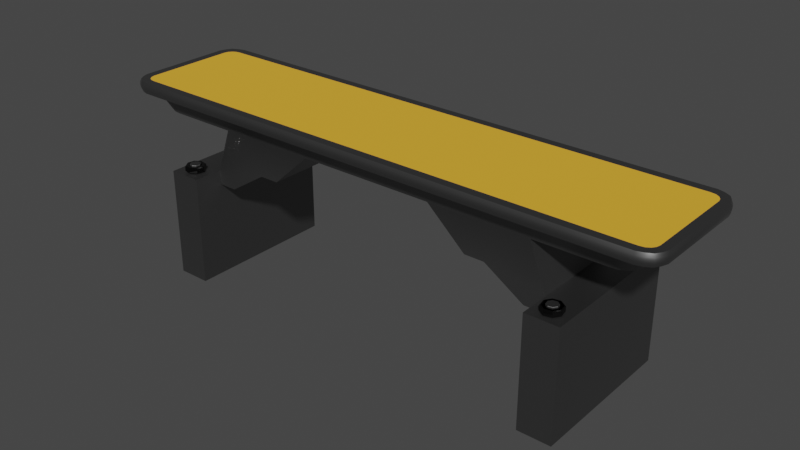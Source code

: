 # Source: pzb_magnet.blend  (saved by Blender 2.93.21; exported with 4.5.12 LTS)
import bpy
from mathutils import Matrix  # noqa: F401  (used for matrix-valued properties, if any)

bpy.ops.wm.read_factory_settings(use_empty=True)
scene = bpy.context.scene
scene.name = 'Scene'

# ---- collections
col_collection = bpy.data.collections.new('Collection'); scene.collection.children.link(col_collection)

# ---- materials (node trees are filled in below, after node groups)
mat_plastic = bpy.data.materials.new('Plastic')
mat_plastic.use_transparent_shadow = False
mat_metal = bpy.data.materials.new('Metal')
mat_metal.use_transparent_shadow = False
mat_metal2 = bpy.data.materials.new('Metal2')
mat_metal2.use_transparent_shadow = False

# ---- node groups
ng_auto_smooth = bpy.data.node_groups.new('Auto Smooth', 'GeometryNodeTree')
_s = ng_auto_smooth.interface.new_socket(name='Geometry', in_out='OUTPUT', socket_type='NodeSocketGeometry')
_s = ng_auto_smooth.interface.new_socket(name='Geometry', in_out='INPUT', socket_type='NodeSocketGeometry')
_s = ng_auto_smooth.interface.new_socket(name='Angle', in_out='INPUT', socket_type='NodeSocketFloat')
_s.subtype = 'ANGLE'
_s.min_value = 0.0
_s.max_value = 3.142
ng_auto_smooth.is_modifier = True
_N = ng_auto_smooth.nodes; _L = ng_auto_smooth.links
n0 = _N.new('NodeGroupOutput'); n0.name = 'Group Output'; n0.location = (480, -100)
n1 = _N.new('NodeGroupInput'); n1.name = 'Group Input'; n1.location = (-420, -300)
n2 = _N.new('NodeGroupInput'); n2.name = 'Group Input.001'; n2.location = (-60, -100)
n3 = _N.new('GeometryNodeSetShadeSmooth'); n3.name = 'Set Shade Smooth'; n3.location = (120, -100)
n3.domain = 'EDGE'
n4 = _N.new('GeometryNodeSetShadeSmooth'); n4.name = 'Set Shade Smooth.001'; n4.location = (300, -100)
n5 = _N.new('GeometryNodeInputMeshEdgeAngle'); n5.name = 'Edge Angle'; n5.location = (-420, -220)
n6 = _N.new('GeometryNodeInputEdgeSmooth'); n6.name = 'Is Edge Smooth'; n6.location = (-60, -160)
n7 = _N.new('GeometryNodeInputShadeSmooth'); n7.name = 'Is Face Smooth'; n7.location = (-240, -340)
n8 = _N.new('FunctionNodeBooleanMath'); n8.name = 'Boolean Math'; n8.location = (-60, -220)
n9 = _N.new('FunctionNodeCompare'); n9.name = 'Compare'; n9.location = (-240, -180)
n9.operation = 'LESS_EQUAL'
_L.new(n5.outputs[0], n9.inputs[0])
_L.new(n4.outputs[0], n0.inputs[0])
_L.new(n1.outputs[1], n9.inputs[1])
_L.new(n9.outputs[0], n8.inputs[0])
_L.new(n7.outputs[0], n8.inputs[1])
_L.new(n2.outputs[0], n3.inputs[0])
_L.new(n6.outputs[0], n3.inputs[1])
_L.new(n3.outputs[0], n4.inputs[0])
_L.new(n8.outputs[0], n3.inputs[2])
n0.is_active_output = True

# ---- material node trees
mat_plastic.use_nodes = True; mat_plastic.node_tree.nodes.clear()
_N = mat_plastic.node_tree.nodes; _L = mat_plastic.node_tree.links
n0 = _N.new('ShaderNodeBsdfPrincipled'); n0.name = 'Principled BSDF'; n0.location = (10, 300)
n0.distribution = 'GGX'
n0.subsurface_method = 'BURLEY'
n0.inputs[0].default_value = (0.85, 0.4304, 0.0255, 1.0)
n0.inputs[2].default_value = 1.0
n0.inputs[3].default_value = 1.45
n0.inputs[27].default_value = (0.0, 0.0, 0.0, 1.0)
n0.inputs[28].default_value = 1.0
n1 = _N.new('ShaderNodeOutputMaterial'); n1.name = 'Material Output'; n1.location = (300, 300)
_L.new(n0.outputs[0], n1.inputs[0])
n1.is_active_output = True
mat_metal.use_nodes = True; mat_metal.node_tree.nodes.clear()
_N = mat_metal.node_tree.nodes; _L = mat_metal.node_tree.links
n0 = _N.new('ShaderNodeBsdfPrincipled'); n0.name = 'Principled BSDF'; n0.location = (10, 300)
n0.distribution = 'GGX'
n0.subsurface_method = 'BURLEY'
n0.inputs[0].default_value = (0.2, 0.2, 0.2, 1.0)
n0.inputs[1].default_value = 1.0
n0.inputs[3].default_value = 1.45
n0.inputs[27].default_value = (0.0, 0.0, 0.0, 1.0)
n0.inputs[28].default_value = 1.0
n1 = _N.new('ShaderNodeOutputMaterial'); n1.name = 'Material Output'; n1.location = (300, 300)
_L.new(n0.outputs[0], n1.inputs[0])
n1.is_active_output = True
mat_metal2.use_nodes = True; mat_metal2.node_tree.nodes.clear()
_N = mat_metal2.node_tree.nodes; _L = mat_metal2.node_tree.links
n0 = _N.new('ShaderNodeBsdfPrincipled'); n0.name = 'Principled BSDF'; n0.location = (10, 300)
n0.distribution = 'GGX'
n0.subsurface_method = 'BURLEY'
n0.inputs[0].default_value = (0.04203, 0.04203, 0.04203, 1.0)
n0.inputs[1].default_value = 1.0
n0.inputs[2].default_value = 0.1
n0.inputs[3].default_value = 1.45
n0.inputs[27].default_value = (0.0, 0.0, 0.0, 1.0)
n0.inputs[28].default_value = 1.0
n1 = _N.new('ShaderNodeOutputMaterial'); n1.name = 'Material Output'; n1.location = (300, 300)
_L.new(n0.outputs[0], n1.inputs[0])
n1.is_active_output = True

# ---- world
world_world = bpy.data.worlds.new('World'); scene.world = world_world
world_world.use_nodes = True; world_world.node_tree.nodes.clear()
_N = world_world.node_tree.nodes; _L = world_world.node_tree.links
n0 = _N.new('ShaderNodeOutputWorld'); n0.name = 'World Output'; n0.location = (300, 300)
n1 = _N.new('ShaderNodeBackground'); n1.name = 'Background'; n1.location = (10, 300)
n1.inputs[0].default_value = (0.05088, 0.05088, 0.05088, 1.0)
_L.new(n1.outputs[0], n0.inputs[0])
n0.is_active_output = True
world_world.color = (0.05088, 0.05088, 0.05088)
world_world.use_sun_shadow = False
world_world.sun_shadow_jitter_overblur = 0.0

# ---- meshes
me_cube = bpy.data.meshes.new('Cube')
me_cube.from_pydata([(-0.726, -0.1219, 0.03528), (-0.6959, -0.1486, 0.03528), (-0.7176, -0.1403, 0.03528), (-0.6959, 0.1486, 0.03528), (-0.726, 0.1219, 0.03528), (-0.7176, 0.1403, 0.03528), (-0.7488, -0.1268, 0.006179), (-0.6999, -0.1713, 0.006179), (-0.7337, -0.1576, 0.006179), (-0.6999, 0.1713, 0.006179), (-0.7488, 0.1268, 0.006179), (-0.7338, 0.1575, 0.006179), (-0.6516, 0.1514, 0.004017), (-0.6975, 0.11, 0.004017), (-0.684, 0.1393, 0.004017), (-0.6975, -0.11, 0.004017), (-0.6516, -0.1514, 0.004017), (-0.684, -0.1393, 0.004017), (-0.6808, 0.09117, -0.04317), (-0.6304, 0.1272, -0.04317), (-0.665, 0.1166, -0.04317), (-0.6808, -0.09117, -0.04317), (-0.6304, -0.1272, -0.04317), (-0.665, -0.1166, -0.04317), (2.354e-05, -0.1272, -0.04317), (2.354e-05, -0.1713, 0.006687), (2.354e-05, -0.1713, 0.03528), (2.354e-05, 0.1713, 0.03528), (2.36e-05, 0.1272, -0.04317), (2.354e-05, 0.1713, 0.006687), (-2.98e-08, -0.1514, 0.004416), (2.98e-08, 0.1514, 0.004416), (-0.4474, -0.1272, -0.04317), (-0.5376, -0.1486, 0.03528), (-0.5376, 0.1486, 0.03528), (-0.5375, 0.1713, 0.006687), (-0.5086, 0.1514, 0.004416), (-0.5375, -0.1713, 0.006687), (-0.4474, 0.1272, -0.04317), (-0.5086, -0.1514, 0.004416), (-0.1395, -0.1713, 0.006687), (-0.1817, 0.1272, -0.04317), (-0.1584, -0.1514, 0.004416), (-0.1817, -0.1272, -0.04317), (-0.1395, -0.1486, 0.03528), (-0.1395, 0.1486, 0.03528), (-0.1395, 0.1713, 0.006687), (-0.1584, 0.1514, 0.004416), (-0.2842, -0.1272, -0.1356), (-0.4901, -0.1272, -0.1626), (-0.4901, 0.1272, -0.1626), (-0.2842, 0.1272, -0.1356), (-0.4404, -0.1272, -0.2018), (-0.4901, -0.1272, -0.2018), (-0.4901, 0.1272, -0.2018), (-0.4404, 0.1272, -0.2018), (-0.5777, 0.1272, -0.1626), (-0.5777, -0.1272, -0.1626), (-0.5777, 0.1272, -0.2018), (-0.5777, -0.1272, -0.2018), (-0.4901, 0.1272, -0.4529), (-0.4901, -0.1272, -0.4529), (-0.5777, 0.1272, -0.4529), (-0.5777, -0.1272, -0.4529), (-0.336, -0.1272, -0.1356), (-0.336, 0.1272, -0.1356), (-0.7001, -0.1713, 0.03581), (-0.7338, -0.1576, 0.03581), (-0.7488, -0.1268, 0.03581), (-0.7339, 0.1575, 0.03581), (-0.7001, 0.1713, 0.03581), (-0.7488, 0.1268, 0.03581), (-0.5376, -0.1713, 0.03528), (-0.5376, 0.1713, 0.03528), (-0.1395, -0.1713, 0.03528), (-0.1395, 0.1713, 0.03528), (2.354e-05, 0.1484, 0.03528), (2.354e-05, -0.1485, 0.03528), (-0.4901, 0.206, -0.2018), (-0.5777, 0.206, -0.2018), (-0.5777, 0.206, -0.1626), (-0.4901, 0.206, -0.1626), (-0.5777, -0.206, -0.1626), (-0.4901, -0.206, -0.1626), (-0.5777, -0.206, -0.2018), (-0.4901, -0.206, -0.2018), (-0.4901, 0.206, -0.4529), (-0.5777, 0.206, -0.4529), (-0.5777, -0.206, -0.4529), (-0.4901, -0.206, -0.4529), (-0.5251, -0.1539, -0.1453), (-0.518, -0.1646, -0.1453), (-0.5205, -0.1771, -0.1453), (-0.5311, -0.1843, -0.1453), (-0.5437, -0.1818, -0.1453), (-0.5508, -0.1711, -0.1453), (-0.5483, -0.1585, -0.1453), (-0.5376, -0.1514, -0.1453), (-0.5262, -0.1556, -0.1482), (-0.5373, -0.1534, -0.1482), (-0.52, -0.165, -0.1482), (-0.5222, -0.176, -0.1482), (-0.5315, -0.1823, -0.1482), (-0.5425, -0.1801, -0.1482), (-0.5488, -0.1707, -0.1482), (-0.5466, -0.1597, -0.1482), (-0.5251, -0.1539, -0.1483), (-0.5376, -0.1514, -0.1483), (-0.518, -0.1646, -0.1483), (-0.5205, -0.1771, -0.1483), (-0.5311, -0.1843, -0.1483), (-0.5437, -0.1818, -0.1483), (-0.5508, -0.1711, -0.1483), (-0.5483, -0.1585, -0.1483), (-0.5208, -0.1475, -0.1453), (-0.5196, -0.1456, -0.1474), (-0.5396, -0.1417, -0.1474), (-0.5391, -0.1439, -0.1453), (-0.5104, -0.1631, -0.1453), (-0.5082, -0.1626, -0.1474), (-0.5141, -0.1814, -0.1453), (-0.5122, -0.1827, -0.1474), (-0.5296, -0.1918, -0.1453), (-0.5292, -0.194, -0.1474), (-0.5479, -0.1881, -0.1453), (-0.5492, -0.19, -0.1474), (-0.5583, -0.1726, -0.1453), (-0.5606, -0.173, -0.1474), (-0.5547, -0.1543, -0.1453), (-0.5566, -0.153, -0.1474), (-0.5196, -0.1456, -0.1589), (-0.5209, -0.1476, -0.1611), (-0.5082, -0.1626, -0.1589), (-0.5105, -0.1631, -0.1611), (-0.5122, -0.1827, -0.1589), (-0.5142, -0.1814, -0.1611), (-0.5292, -0.194, -0.1589), (-0.5296, -0.1917, -0.1611), (-0.5492, -0.19, -0.1589), (-0.5479, -0.1881, -0.1611), (-0.5606, -0.173, -0.1589), (-0.5582, -0.1726, -0.1611), (-0.5566, -0.153, -0.1589), (-0.5546, -0.1543, -0.1611), (-0.5391, -0.144, -0.1611), (-0.5396, -0.1417, -0.1589), (-0.5268, -0.1564, -0.1426), (-0.5262, -0.1556, -0.1435), (-0.5373, -0.1534, -0.1435), (-0.5371, -0.1544, -0.1426), (-0.5209, -0.1652, -0.1426), (-0.52, -0.165, -0.1435), (-0.523, -0.1755, -0.1426), (-0.5222, -0.176, -0.1435), (-0.5317, -0.1813, -0.1426), (-0.5315, -0.1823, -0.1435), (-0.542, -0.1792, -0.1426), (-0.5425, -0.1801, -0.1435), (-0.5478, -0.1705, -0.1426), (-0.5488, -0.1707, -0.1435), (-0.5458, -0.1602, -0.1426), (-0.5466, -0.1597, -0.1435), (-0.5251, 0.1794, -0.1453), (-0.518, 0.1687, -0.1453), (-0.5205, 0.1561, -0.1453), (-0.5311, 0.149, -0.1453), (-0.5437, 0.1515, -0.1453), (-0.5508, 0.1622, -0.1453), (-0.5483, 0.1747, -0.1453), (-0.5376, 0.1819, -0.1453), (-0.5262, 0.1777, -0.1482), (-0.5373, 0.1798, -0.1482), (-0.52, 0.1683, -0.1482), (-0.5222, 0.1573, -0.1482), (-0.5315, 0.151, -0.1482), (-0.5425, 0.1532, -0.1482), (-0.5488, 0.1626, -0.1482), (-0.5466, 0.1736, -0.1482), (-0.5251, 0.1794, -0.1483), (-0.5376, 0.1819, -0.1483), (-0.518, 0.1687, -0.1483), (-0.5205, 0.1561, -0.1483), (-0.5311, 0.149, -0.1483), (-0.5437, 0.1515, -0.1483), (-0.5508, 0.1622, -0.1483), (-0.5483, 0.1747, -0.1483), (-0.5208, 0.1857, -0.1453), (-0.5196, 0.1876, -0.1474), (-0.5396, 0.1916, -0.1474), (-0.5391, 0.1894, -0.1453), (-0.5104, 0.1702, -0.1453), (-0.5082, 0.1706, -0.1474), (-0.5141, 0.1519, -0.1453), (-0.5122, 0.1506, -0.1474), (-0.5296, 0.1415, -0.1453), (-0.5292, 0.1392, -0.1474), (-0.5479, 0.1451, -0.1453), (-0.5492, 0.1432, -0.1474), (-0.5583, 0.1607, -0.1453), (-0.5606, 0.1602, -0.1474), (-0.5547, 0.179, -0.1453), (-0.5566, 0.1803, -0.1474), (-0.5196, 0.1876, -0.1589), (-0.5209, 0.1857, -0.1611), (-0.5082, 0.1706, -0.1589), (-0.5105, 0.1702, -0.1611), (-0.5122, 0.1506, -0.1589), (-0.5142, 0.1519, -0.1611), (-0.5292, 0.1392, -0.1589), (-0.5296, 0.1416, -0.1611), (-0.5492, 0.1432, -0.1589), (-0.5479, 0.1452, -0.1611), (-0.5606, 0.1602, -0.1589), (-0.5582, 0.1607, -0.1611), (-0.5566, 0.1803, -0.1589), (-0.5546, 0.1789, -0.1611), (-0.5391, 0.1893, -0.1611), (-0.5396, 0.1916, -0.1589), (-0.5268, 0.1768, -0.1426), (-0.5262, 0.1777, -0.1435), (-0.5373, 0.1798, -0.1435), (-0.5371, 0.1789, -0.1426), (-0.5209, 0.1681, -0.1426), (-0.52, 0.1683, -0.1435), (-0.523, 0.1578, -0.1426), (-0.5222, 0.1573, -0.1435), (-0.5317, 0.152, -0.1426), (-0.5315, 0.151, -0.1435), (-0.542, 0.154, -0.1426), (-0.5425, 0.1532, -0.1435), (-0.5478, 0.1628, -0.1426), (-0.5488, 0.1626, -0.1435), (-0.5458, 0.173, -0.1426), (-0.5466, 0.1736, -0.1435), (-0.7178, -0.1664, 0.006179), (-0.7178, -0.1662, 0.03581), (-0.7431, -0.1432, 0.006179), (-0.743, -0.1432, 0.03581), (-0.6496, 0.1248, -0.04317), (-0.6749, 0.1065, -0.04317), (-0.6711, -0.1472, 0.004151), (-0.6944, -0.126, 0.004151), (-0.7178, 0.1662, 0.03581), (-0.7178, 0.1664, 0.006179), (-0.743, 0.1432, 0.03581), (-0.7431, 0.1432, 0.006179), (-0.6702, 0.1468, 0.004113), (-0.6935, 0.1257, 0.004113), (-0.6496, -0.1248, -0.04317), (-0.6751, -0.1068, -0.04317), (-0.7079, -0.1466, 0.03533), (-0.7235, -0.1321, 0.03532), (-0.7078, 0.1465, 0.03533), (-0.7235, 0.1321, 0.03532), (-0.7005, -0.1739, 0.01386), (-0.7006, -0.1739, 0.02794), (-0.7007, -0.1749, 0.0209), (-0.7362, -0.1601, 0.0138), (-0.7362, -0.1601, 0.028), (-0.7369, -0.1608, 0.0209), (-0.7514, -0.1274, 0.02792), (-0.7514, -0.1274, 0.01387), (-0.7524, -0.1276, 0.02089), (-0.7006, 0.1739, 0.02794), (-0.7005, 0.1739, 0.01386), (-0.7007, 0.1749, 0.0209), (-0.7362, 0.1601, 0.028), (-0.7362, 0.1601, 0.0138), (-0.7369, 0.1608, 0.0209), (-0.7514, 0.1274, 0.01387), (-0.7514, 0.1274, 0.02792), (-0.7524, 0.1276, 0.02089), (-0.7459, 0.1447, 0.02779), (-0.7459, 0.1447, 0.01398), (-0.7469, 0.1453, 0.02089), (-0.7192, 0.1691, 0.0278), (-0.7192, 0.1692, 0.01397), (-0.7197, 0.1702, 0.02089), (-0.7459, -0.1447, 0.01398), (-0.7459, -0.1447, 0.02779), (-0.7469, -0.1453, 0.02089), (-0.7192, -0.1692, 0.01397), (-0.7192, -0.1691, 0.0278), (-0.7197, -0.1702, 0.02089), (-0.5375, -0.1738, 0.01387), (-0.5376, -0.1738, 0.02793), (-0.5375, -0.1748, 0.0209), (2.354e-05, -0.1738, 0.02793), (2.354e-05, -0.1738, 0.01387), (2.354e-05, -0.1748, 0.0209), (-0.1395, -0.1738, 0.02793), (-0.1395, -0.1738, 0.01387), (-0.1395, -0.1748, 0.0209), (-0.1395, 0.1736, 0.01383), (-0.1395, 0.1737, 0.02797), (-0.1395, 0.1746, 0.0209), (2.354e-05, 0.1736, 0.01383), (2.354e-05, 0.1737, 0.02797), (2.354e-05, 0.1746, 0.0209), (-0.5376, 0.1737, 0.02797), (-0.5375, 0.1736, 0.01383), (-0.5375, 0.1746, 0.0209)], [], [(33, 34, 3, 252, 5, 253, 4, 0, 251, 2, 250, 1), (247, 239, 18, 13), (279, 237, 68, 260), (39, 37, 7, 16), (32, 39, 16, 22), (7, 254, 281, 234), (6, 261, 269, 10), (264, 9, 243, 276), (7, 234, 240, 16), (17, 8, 236, 241), (244, 272, 270, 71), (40, 291, 284, 37), (12, 246, 243, 9), (11, 14, 247, 245), (16, 240, 248, 22), (23, 17, 241, 249), (19, 238, 246, 12), (14, 20, 239, 247), (18, 239, 249, 21), (41, 28, 24, 43), (294, 299, 73, 75), (41, 47, 31, 28), (47, 46, 29, 31), (12, 9, 35, 36), (19, 12, 36, 38), (242, 275, 266, 69), (19, 38, 32, 22), (285, 290, 74, 72), (43, 42, 39, 32), (42, 40, 37, 39), (44, 45, 34, 33), (45, 76, 27, 75), (30, 25, 40, 42), (24, 30, 42, 43), (290, 287, 26, 74), (36, 35, 46, 47), (38, 36, 47, 41), (297, 294, 75, 27), (65, 64, 52, 55), (32, 38, 50, 49), (41, 43, 48, 51), (54, 55, 52, 53), (50, 54, 78, 81), (53, 52, 64, 49), (49, 50, 56, 57), (57, 56, 58, 59), (63, 61, 89, 88), (60, 61, 63, 62), (59, 58, 62, 63), (54, 53, 61, 60), (57, 59, 84, 82), (32, 64, 48, 43), (49, 64, 32), (54, 50, 65, 55), (51, 48, 64, 65), (62, 58, 79, 87), (50, 38, 65), (41, 51, 65, 38), (1, 250, 235, 66), (2, 251, 237, 67), (5, 252, 242, 69), (33, 1, 66, 72), (4, 253, 244, 71), (3, 34, 73, 70), (77, 44, 74, 26), (44, 33, 72, 74), (34, 45, 75, 73), (76, 45, 44, 77), (85, 83, 82, 84), (85, 84, 88, 89), (79, 78, 86, 87), (81, 78, 79, 80), (54, 60, 86, 78), (56, 50, 81, 80), (59, 63, 88, 84), (53, 49, 83, 85), (49, 57, 82, 83), (61, 53, 85, 89), (58, 56, 80, 79), (60, 62, 87, 86), (91, 92, 120, 118), (92, 93, 122, 120), (93, 94, 124, 122), (94, 95, 126, 124), (95, 96, 128, 126), (121, 123, 136, 134), (119, 121, 134, 132), (91, 90, 106, 108), (90, 91, 118, 114), (115, 119, 132, 130), (144, 131, 133, 135, 137, 139, 141, 143), (96, 97, 117, 128), (123, 125, 138, 136), (125, 127, 140, 138), (127, 129, 142, 140), (129, 116, 145, 142), (102, 101, 153, 155), (92, 91, 108, 109), (93, 92, 109, 110), (94, 93, 110, 111), (95, 94, 111, 112), (96, 95, 112, 113), (97, 96, 113, 107), (90, 97, 107, 106), (99, 98, 106, 107), (98, 100, 108, 106), (100, 101, 109, 108), (101, 102, 110, 109), (102, 103, 111, 110), (103, 104, 112, 111), (104, 105, 113, 112), (105, 99, 107, 113), (100, 98, 147, 151), (103, 102, 155, 157), (104, 103, 157, 159), (105, 104, 159, 161), (101, 100, 151, 153), (149, 160, 158, 156, 154, 152, 150, 146), (99, 105, 161, 148), (115, 116, 117, 114), (119, 115, 114, 118), (121, 119, 118, 120), (123, 121, 120, 122), (125, 123, 122, 124), (127, 125, 124, 126), (129, 127, 126, 128), (116, 129, 128, 117), (97, 90, 114, 117), (145, 130, 131, 144), (130, 132, 133, 131), (132, 134, 135, 133), (134, 136, 137, 135), (136, 138, 139, 137), (138, 140, 141, 139), (140, 142, 143, 141), (142, 145, 144, 143), (116, 115, 130, 145), (147, 148, 149, 146), (151, 147, 146, 150), (153, 151, 150, 152), (155, 153, 152, 154), (157, 155, 154, 156), (159, 157, 156, 158), (161, 159, 158, 160), (148, 161, 160, 149), (98, 99, 148, 147), (163, 164, 192, 190), (164, 165, 194, 192), (165, 166, 196, 194), (166, 167, 198, 196), (167, 168, 200, 198), (193, 195, 208, 206), (191, 193, 206, 204), (163, 162, 178, 180), (162, 163, 190, 186), (187, 191, 204, 202), (216, 203, 205, 207, 209, 211, 213, 215), (168, 169, 189, 200), (195, 197, 210, 208), (197, 199, 212, 210), (199, 201, 214, 212), (201, 188, 217, 214), (174, 173, 225, 227), (164, 163, 180, 181), (165, 164, 181, 182), (166, 165, 182, 183), (167, 166, 183, 184), (168, 167, 184, 185), (169, 168, 185, 179), (162, 169, 179, 178), (171, 170, 178, 179), (170, 172, 180, 178), (172, 173, 181, 180), (173, 174, 182, 181), (174, 175, 183, 182), (175, 176, 184, 183), (176, 177, 185, 184), (177, 171, 179, 185), (172, 170, 219, 223), (175, 174, 227, 229), (176, 175, 229, 231), (177, 176, 231, 233), (173, 172, 223, 225), (221, 232, 230, 228, 226, 224, 222, 218), (171, 177, 233, 220), (187, 188, 189, 186), (191, 187, 186, 190), (193, 191, 190, 192), (195, 193, 192, 194), (197, 195, 194, 196), (199, 197, 196, 198), (201, 199, 198, 200), (188, 201, 200, 189), (169, 162, 186, 189), (217, 202, 203, 216), (202, 204, 205, 203), (204, 206, 207, 205), (206, 208, 209, 207), (208, 210, 211, 209), (210, 212, 213, 211), (212, 214, 215, 213), (214, 217, 216, 215), (188, 187, 202, 217), (219, 220, 221, 218), (223, 219, 218, 222), (225, 223, 222, 224), (227, 225, 224, 226), (229, 227, 226, 228), (231, 229, 228, 230), (233, 231, 230, 232), (220, 233, 232, 221), (170, 171, 220, 219), (253, 5, 69, 244), (252, 3, 70, 242), (251, 0, 68, 237), (250, 2, 67, 235), (238, 19, 22, 248), (239, 20, 23, 249), (246, 238, 20, 14), (249, 241, 15, 21), (248, 240, 17, 23), (21, 15, 13, 18), (243, 246, 14, 11), (241, 236, 6, 15), (273, 245, 10, 269), (276, 243, 11, 267), (69, 266, 272, 244), (267, 11, 245, 273), (9, 264, 300, 35), (299, 263, 70, 73), (240, 234, 8, 17), (15, 6, 10, 13), (260, 68, 71, 270), (282, 235, 67, 258), (8, 257, 278, 236), (258, 67, 237, 279), (234, 281, 257, 8), (37, 284, 254, 7), (0, 4, 71, 68), (236, 278, 261, 6), (20, 238, 248, 23), (245, 247, 13, 10), (35, 300, 293, 46), (255, 66, 235, 282), (25, 288, 291, 40), (46, 293, 296, 29), (70, 263, 275, 242), (273, 269, 271, 274), (274, 271, 270, 272), (267, 273, 274, 268), (268, 274, 272, 266), (276, 267, 268, 277), (277, 268, 266, 275), (264, 276, 277, 265), (265, 277, 275, 263), (279, 260, 262, 280), (280, 262, 261, 278), (258, 279, 280, 259), (259, 280, 278, 257), (282, 258, 259, 283), (283, 259, 257, 281), (255, 282, 283, 256), (256, 283, 281, 254), (260, 270, 271, 262), (262, 271, 269, 261), (291, 288, 289, 292), (292, 289, 287, 290), (254, 284, 286, 256), (256, 286, 285, 255), (284, 291, 292, 286), (286, 292, 290, 285), (294, 297, 298, 295), (295, 298, 296, 293), (263, 299, 301, 265), (265, 301, 300, 264), (299, 294, 295, 301), (301, 295, 293, 300), (255, 285, 72, 66)])
me_cube.polygons.foreach_set('use_smooth', [True] * 278)
me_cube.polygons.foreach_set('material_index', [0, 1, 1, 1, 1, 1, 1, 1, 1, 1, 1, 1, 1, 1, 1, 1, 1, 1, 1, 1, 1, 1, 1, 1, 1, 1, 1, 1, 1, 1, 0, 1, 1, 1, 1, 1, 1, 1, 1, 1, 1, 1, 1, 1, 1, 1, 1, 1, 1, 1, 1, 1, 1, 1, 1, 1, 1, 1, 1, 1, 1, 1, 1, 1, 1, 1, 1, 0, 1, 1, 1, 1, 1, 1, 1, 1, 1, 1, 1, 1, 2, 2, 2, 2, 2, 2, 2, 2, 2, 2, 2, 2, 2, 2, 2, 2, 1, 2, 2, 2, 2, 2, 2, 2, 2, 2, 2, 2, 2, 2, 2, 2, 2, 1, 1, 1, 1, 1, 1, 2, 2, 2, 2, 2, 2, 2, 2, 2, 2, 2, 2, 2, 2, 2, 2, 2, 2, 1, 1, 1, 1, 1, 1, 1, 1, 1, 2, 2, 2, 2, 2, 2, 2, 2, 2, 2, 2, 2, 2, 2, 2, 2, 1, 2, 2, 2, 2, 2, 2, 2, 2, 2, 2, 2, 2, 2, 2, 2, 2, 1, 1, 1, 1, 1, 1, 2, 2, 2, 2, 2, 2, 2, 2, 2, 2, 2, 2, 2, 2, 2, 2, 2, 2, 1, 1, 1, 1, 1, 1, 1, 1, 1, 1, 1, 1, 1, 1, 1, 1, 1, 1, 1, 1, 1, 1, 1, 1, 1, 1, 1, 1, 1, 1, 1, 1, 1, 1, 1, 1, 1, 1, 1, 1, 1, 1, 1, 1, 1, 1, 1, 1, 1, 1, 1, 1, 1, 1, 1, 1, 1, 1, 1, 1, 1, 1, 1, 1, 1, 1, 1, 1, 1, 1, 1, 1, 1, 1, 1])
_uv = me_cube.uv_layers.new(name='UVMap')
_uv.uv.foreach_set('vector', [0.1859, 0.1227, 0.01323, 0.1227, 0.01323, 0.0307, 0.01451, 0.02381, 0.01801, 0.01808, 0.02285, 0.01477, 0.02873, 0.01323, 0.1704, 0.01323, 0.1763, 0.01475, 0.1811, 0.01808, 0.1847, 0.02378, 0.1859, 0.0307, 0.9655, 0.1646, 0.9401, 0.162, 0.9383, 0.1525, 0.9655, 0.1558, 0.8474, 0.1832, 0.8518, 0.1832, 0.8523, 0.1923, 0.8479, 0.1923, 0.3933, 0.7306, 0.3983, 0.7475, 0.3983, 0.8419, 0.3933, 0.8199, 0.6801, 0.6898, 0.7061, 0.7005, 0.7061, 0.7898, 0.6801, 0.7759, 0.982, 0.0201, 0.9777, 0.02007, 0.978, 0.01005, 0.9824, 0.01006, 0.8357, 0.1924, 0.8401, 0.1924, 0.8401, 0.3397, 0.8357, 0.3397, 0.995, 0.8336, 0.9993, 0.8336, 0.9996, 0.8436, 0.9953, 0.8437, 0.3983, 0.8419, 0.3945, 0.8519, 0.3898, 0.8314, 0.3933, 0.8199, 0.3857, 0.8402, 0.3907, 0.862, 0.3816, 0.8661, 0.3769, 0.8457, 0.8518, 0.3489, 0.8474, 0.3489, 0.8479, 0.3397, 0.8523, 0.3398, 0.982, 0.3458, 0.9777, 0.3458, 0.9783, 0.1145, 0.982, 0.1145, 0.2041, 0.8199, 0.2077, 0.831, 0.2029, 0.8519, 0.1991, 0.8419, 0.2067, 0.862, 0.2117, 0.8402, 0.2206, 0.8453, 0.2159, 0.8661, 0.7061, 0.7898, 0.7063, 0.8016, 0.6815, 0.7869, 0.6801, 0.7759, 0.9374, 0.003221, 0.9646, 0.0, 0.9657, 0.009602, 0.9403, 0.01207, 0.8089, 0.03414, 0.8103, 0.02313, 0.8348, 0.008921, 0.8348, 0.02028, 0.9646, 0.1741, 0.9374, 0.1708, 0.9401, 0.162, 0.9655, 0.1646, 0.9383, 0.1525, 0.9401, 0.162, 0.9403, 0.01207, 0.9383, 0.02151, 0.8089, 0.3311, 0.8089, 0.405, 0.6801, 0.405, 0.6801, 0.4789, 0.9869, 0.5079, 0.9872, 0.7393, 0.9827, 0.7393, 0.9827, 0.5079, 0.8089, 0.3311, 0.8348, 0.3284, 0.8348, 0.405, 0.8089, 0.405, 0.2041, 0.5118, 0.1991, 0.5162, 0.1991, 0.4351, 0.2041, 0.4351, 0.2041, 0.8199, 0.1991, 0.8419, 0.1991, 0.7475, 0.2041, 0.7306, 0.8089, 0.03414, 0.8348, 0.02028, 0.8348, 0.1096, 0.8089, 0.1202, 0.9831, 0.8437, 0.9875, 0.8437, 0.9878, 0.8537, 0.9835, 0.8537, 0.8089, 0.03414, 0.8089, 0.1202, 0.6801, 0.6898, 0.6801, 0.7759, 0.9702, 0.1144, 0.9696, 0.3458, 0.9655, 0.3458, 0.9655, 0.1144, 0.6801, 0.4789, 0.7061, 0.4817, 0.7061, 0.7005, 0.6801, 0.6898, 0.3933, 0.5118, 0.3983, 0.5162, 0.3983, 0.7475, 0.3933, 0.7306, 0.1859, 0.3541, 0.01323, 0.3541, 0.01323, 0.1227, 0.1859, 0.1227, 0.01323, 0.3541, 0.01334, 0.4351, 1.49e-08, 0.4351, 1.787e-08, 0.3541, 0.3933, 0.4351, 0.3983, 0.4351, 0.3983, 0.5162, 0.3933, 0.5118, 0.6801, 0.405, 0.7061, 0.405, 0.7061, 0.4817, 0.6801, 0.4789, 0.9696, 0.3458, 0.9699, 0.4269, 0.9655, 0.4269, 0.9655, 0.3458, 0.2041, 0.7306, 0.1991, 0.7475, 0.1991, 0.5162, 0.2041, 0.5118, 0.8089, 0.1202, 0.8348, 0.1096, 0.8348, 0.3284, 0.8089, 0.3311, 0.9867, 0.4269, 0.9869, 0.5079, 0.9827, 0.5079, 0.9827, 0.4269, 0.8089, 0.3311, 0.6801, 0.4789, 0.6801, 0.4789, 0.8089, 0.3311, 0.6801, 0.6898, 0.8089, 0.1202, 0.8089, 0.1202, 0.6801, 0.6898, 0.8089, 0.3311, 0.6801, 0.4789, 0.6801, 0.4789, 0.8089, 0.3311, 0.8089, 0.1202, 0.8089, 0.3311, 0.6801, 0.4789, 0.6801, 0.6898, 0.8089, 0.1202, 0.8089, 0.1202, 0.8089, 0.1202, 0.8089, 0.1202, 0.6801, 0.6898, 0.6801, 0.4789, 0.6801, 0.4789, 0.6801, 0.6898, 0.6801, 0.6898, 0.8089, 0.1202, 0.8089, 0.1202, 0.6801, 0.6898, 0.6801, 0.6898, 0.8089, 0.1202, 0.8089, 0.1202, 0.6801, 0.6898, 0.6801, 0.6898, 0.6801, 0.6898, 0.6801, 0.6898, 0.6801, 0.6898, 0.8089, 0.1202, 0.6801, 0.6898, 0.6801, 0.6898, 0.8089, 0.1202, 0.6801, 0.6898, 0.8089, 0.1202, 0.8089, 0.1202, 0.6801, 0.6898, 0.8089, 0.1202, 0.6801, 0.6898, 0.6801, 0.6898, 0.8089, 0.1202, 0.6801, 0.6898, 0.6801, 0.6898, 0.6801, 0.6898, 0.6801, 0.6898, 0.6801, 0.6898, 0.6801, 0.4789, 0.6801, 0.4789, 0.6801, 0.4789, 0.6801, 0.6898, 0.6801, 0.4789, 0.6801, 0.6898, 0.8089, 0.1202, 0.8089, 0.1202, 0.8089, 0.3311, 0.8089, 0.3311, 0.8089, 0.3311, 0.6801, 0.4789, 0.6801, 0.4789, 0.8089, 0.3311, 0.8089, 0.1202, 0.8089, 0.1202, 0.8089, 0.1202, 0.8089, 0.1202, 0.8089, 0.1202, 0.8089, 0.1202, 0.8089, 0.3311, 0.8089, 0.3311, 0.8089, 0.3311, 0.8089, 0.3311, 0.8089, 0.1202, 0.1859, 0.0307, 0.1847, 0.02378, 0.1954, 0.01828, 0.1991, 0.02827, 0.1811, 0.01808, 0.1763, 0.01475, 0.1824, 0.00414, 0.1916, 0.008281, 0.01801, 0.01808, 0.01451, 0.02381, 0.003789, 0.01828, 0.007577, 0.008281, 0.1859, 0.1227, 0.1859, 0.0307, 0.1991, 0.02827, 0.1991, 0.1227, 0.02873, 0.01323, 0.02285, 0.01477, 0.01672, 0.00414, 0.02587, 0.0, 0.01323, 0.0307, 0.01323, 0.1227, 2.634e-08, 0.1227, 2.98e-08, 0.02827, 0.1859, 0.4351, 0.1859, 0.3541, 0.1991, 0.3541, 0.1991, 0.4351, 0.1859, 0.3541, 0.1859, 0.1227, 0.1991, 0.1227, 0.1991, 0.3541, 0.01323, 0.1227, 0.01323, 0.3541, 1.787e-08, 0.3541, 2.634e-08, 0.1227, 0.01334, 0.4351, 0.01323, 0.3541, 0.1859, 0.3541, 0.1859, 0.4351, 0.6801, 0.6898, 0.6801, 0.6898, 0.6801, 0.6898, 0.6801, 0.6898, 0.6801, 0.6898, 0.6801, 0.6898, 0.6801, 0.6898, 0.6801, 0.6898, 0.8089, 0.1202, 0.8089, 0.1202, 0.8089, 0.1202, 0.8089, 0.1202, 0.8089, 0.1202, 0.8089, 0.1202, 0.8089, 0.1202, 0.8089, 0.1202, 0.8089, 0.1202, 0.8089, 0.1202, 0.8089, 0.1202, 0.8089, 0.1202, 0.8089, 0.1202, 0.8089, 0.1202, 0.8089, 0.1202, 0.8089, 0.1202, 0.6801, 0.6898, 0.6801, 0.6898, 0.6801, 0.6898, 0.6801, 0.6898, 0.6801, 0.6898, 0.6801, 0.6898, 0.6801, 0.6898, 0.6801, 0.6898, 0.6801, 0.6898, 0.6801, 0.6898, 0.6801, 0.6898, 0.6801, 0.6898, 0.6801, 0.6898, 0.6801, 0.6898, 0.6801, 0.6898, 0.6801, 0.6898, 0.8089, 0.1202, 0.8089, 0.1202, 0.8089, 0.1202, 0.8089, 0.1202, 0.8089, 0.1202, 0.8089, 0.1202, 0.8089, 0.1202, 0.8089, 0.1202, 0.4302, 0.2858, 0.4027, 0.1479, 0.4388, 0.1238, 0.4727, 0.2943, 0.4027, 0.1479, 0.2858, 0.06982, 0.2943, 0.02727, 0.4388, 0.1238, 0.2858, 0.06982, 0.1479, 0.09725, 0.1238, 0.06118, 0.2943, 0.02727, 0.1479, 0.09725, 0.06982, 0.2142, 0.02727, 0.2057, 0.1238, 0.06118, 0.06982, 0.2142, 0.09725, 0.3521, 0.06118, 0.3762, 0.02727, 0.2057, 0.6562, 0.9802, 0.5312, 0.9802, 0.5312, 0.5768, 0.6562, 0.5768, 0.7812, 0.9802, 0.6562, 0.9802, 0.6562, 0.5768, 0.7812, 0.5768, 0.4302, 0.2858, 0.3521, 0.4027, 0.3521, 0.4027, 0.4302, 0.2858, 0.3521, 0.4027, 0.4302, 0.2858, 0.4727, 0.2943, 0.3762, 0.4388, 0.9062, 0.9802, 0.7813, 0.9802, 0.7812, 0.5768, 0.9062, 0.5768, 0.7073, 0.4645, 0.8715, 0.4319, 0.9645, 0.2927, 0.9319, 0.1285, 0.7927, 0.03549, 0.6285, 0.06815, 0.5355, 0.2073, 0.5681, 0.3715, 0.09725, 0.3521, 0.2142, 0.4302, 0.2057, 0.4727, 0.06118, 0.3762, 0.5312, 0.9802, 0.4062, 0.9802, 0.4062, 0.5768, 0.5312, 0.5768, 0.4062, 0.9802, 0.2812, 0.9802, 0.2812, 0.5768, 0.4062, 0.5768, 0.2812, 0.9802, 0.1562, 0.9802, 0.1562, 0.5768, 0.2812, 0.5768, 0.1562, 0.9802, 0.03125, 0.9802, 0.03125, 0.5768, 0.1562, 0.5768, 0.2828, 0.08535, 0.3896, 0.1567, 0.3896, 0.1567, 0.2828, 0.08535, 0.4027, 0.1479, 0.4302, 0.2858, 0.4302, 0.2858, 0.4027, 0.1479, 0.2858, 0.06982, 0.4027, 0.1479, 0.4027, 0.1479, 0.2858, 0.06982, 0.1479, 0.09725, 0.2858, 0.06982, 0.2858, 0.06982, 0.1479, 0.09725, 0.06982, 0.2142, 0.1479, 0.09725, 0.1479, 0.09725, 0.06982, 0.2142, 0.09725, 0.3521, 0.06982, 0.2142, 0.06982, 0.2142, 0.09725, 0.3521, 0.2142, 0.4302, 0.09725, 0.3521, 0.09725, 0.3521, 0.2142, 0.4302, 0.3521, 0.4027, 0.2142, 0.4302, 0.2142, 0.4302, 0.3521, 0.4027, 0.2172, 0.4146, 0.3433, 0.3896, 0.3521, 0.4027, 0.2142, 0.4302, 0.3433, 0.3896, 0.4146, 0.2828, 0.4302, 0.2858, 0.3521, 0.4027, 0.4146, 0.2828, 0.3896, 0.1567, 0.4027, 0.1479, 0.4302, 0.2858, 0.3896, 0.1567, 0.2828, 0.08535, 0.2858, 0.06982, 0.4027, 0.1479, 0.2828, 0.08535, 0.1567, 0.1104, 0.1479, 0.09725, 0.2858, 0.06982, 0.1567, 0.1104, 0.08535, 0.2172, 0.06982, 0.2142, 0.1479, 0.09725, 0.08535, 0.2172, 0.1104, 0.3433, 0.09725, 0.3521, 0.06982, 0.2142, 0.1104, 0.3433, 0.2172, 0.4146, 0.2142, 0.4302, 0.09725, 0.3521, 0.4146, 0.2828, 0.3433, 0.3896, 0.3433, 0.3896, 0.4146, 0.2828, 0.1567, 0.1104, 0.2828, 0.08535, 0.2828, 0.08535, 0.1567, 0.1104, 0.08535, 0.2172, 0.1567, 0.1104, 0.1567, 0.1104, 0.08535, 0.2172, 0.1104, 0.3433, 0.08535, 0.2172, 0.08535, 0.2172, 0.1104, 0.3433, 0.3896, 0.1567, 0.4146, 0.2828, 0.4146, 0.2828, 0.3896, 0.1567, 0.2194, 0.4036, 0.1198, 0.337, 0.09641, 0.2195, 0.163, 0.1198, 0.2805, 0.09642, 0.3802, 0.163, 0.4036, 0.2805, 0.337, 0.3802, 0.2172, 0.4146, 0.1104, 0.3433, 0.1104, 0.3433, 0.2172, 0.4146, 0.9062, 0.9802, 0.03125, 0.9802, 0.06865, 1.0, 0.8688, 1.0, 0.7813, 0.9802, 0.9062, 0.9802, 0.9009, 1.0, 0.7866, 1.0, 0.6562, 0.9802, 0.7812, 0.9802, 0.7759, 1.0, 0.6616, 1.0, 0.5312, 0.9802, 0.6562, 0.9802, 0.6509, 1.0, 0.5366, 1.0, 0.4062, 0.9802, 0.5312, 0.9802, 0.5259, 1.0, 0.4116, 1.0, 0.2812, 0.9802, 0.4062, 0.9802, 0.4009, 1.0, 0.2866, 1.0, 0.1562, 0.9802, 0.2812, 0.9802, 0.2759, 1.0, 0.1616, 1.0, 0.03125, 0.9802, 0.1562, 0.9802, 0.1509, 1.0, 0.03659, 1.0, 0.2142, 0.4302, 0.3521, 0.4027, 0.3762, 0.4388, 0.2057, 0.4727, 0.03125, 0.5768, 0.9062, 0.5768, 0.8674, 0.5, 0.07005, 0.5, 0.9062, 0.5768, 0.7812, 0.5768, 0.7868, 0.5, 0.9007, 0.5, 0.7812, 0.5768, 0.6562, 0.5768, 0.6618, 0.5, 0.7757, 0.5, 0.6562, 0.5768, 0.5312, 0.5768, 0.5368, 0.5, 0.6507, 0.5, 0.5312, 0.5768, 0.4062, 0.5768, 0.4118, 0.5, 0.5257, 0.5, 0.4062, 0.5768, 0.2812, 0.5768, 0.2868, 0.5, 0.4007, 0.5, 0.2812, 0.5768, 0.1562, 0.5768, 0.1618, 0.5, 0.2757, 0.5, 0.1562, 0.5768, 0.03125, 0.5768, 0.03679, 0.5, 0.1507, 0.5, 0.03125, 0.9802, 0.9062, 0.9802, 0.9062, 0.5768, 0.03125, 0.5768, 0.3433, 0.3896, 0.2172, 0.4146, 0.2194, 0.4036, 0.337, 0.3802, 0.4146, 0.2828, 0.3433, 0.3896, 0.337, 0.3802, 0.4036, 0.2805, 0.3896, 0.1567, 0.4146, 0.2828, 0.4036, 0.2805, 0.3802, 0.163, 0.2828, 0.08535, 0.3896, 0.1567, 0.3802, 0.163, 0.2805, 0.09642, 0.1567, 0.1104, 0.2828, 0.08535, 0.2805, 0.09642, 0.163, 0.1198, 0.08535, 0.2172, 0.1567, 0.1104, 0.163, 0.1198, 0.09641, 0.2195, 0.1104, 0.3433, 0.08535, 0.2172, 0.09641, 0.2195, 0.1198, 0.337, 0.2172, 0.4146, 0.1104, 0.3433, 0.1198, 0.337, 0.2194, 0.4036, 0.3433, 0.3896, 0.2172, 0.4146, 0.2172, 0.4146, 0.3433, 0.3896, 0.4302, 0.2858, 0.4027, 0.1479, 0.4388, 0.1238, 0.4727, 0.2943, 0.4027, 0.1479, 0.2858, 0.06982, 0.2943, 0.02727, 0.4388, 0.1238, 0.2858, 0.06982, 0.1479, 0.09725, 0.1238, 0.06118, 0.2943, 0.02727, 0.1479, 0.09725, 0.06982, 0.2142, 0.02727, 0.2057, 0.1238, 0.06118, 0.06982, 0.2142, 0.09725, 0.3521, 0.06118, 0.3762, 0.02727, 0.2057, 0.6562, 0.9802, 0.5312, 0.9802, 0.5312, 0.5768, 0.6562, 0.5768, 0.7812, 0.9802, 0.6562, 0.9802, 0.6562, 0.5768, 0.7812, 0.5768, 0.4302, 0.2858, 0.3521, 0.4027, 0.3521, 0.4027, 0.4302, 0.2858, 0.3521, 0.4027, 0.4302, 0.2858, 0.4727, 0.2943, 0.3762, 0.4388, 0.9062, 0.9802, 0.7813, 0.9802, 0.7812, 0.5768, 0.9062, 0.5768, 0.7073, 0.4645, 0.8715, 0.4319, 0.9645, 0.2927, 0.9319, 0.1285, 0.7927, 0.03549, 0.6285, 0.06815, 0.5355, 0.2073, 0.5681, 0.3715, 0.09725, 0.3521, 0.2142, 0.4302, 0.2057, 0.4727, 0.06118, 0.3762, 0.5312, 0.9802, 0.4062, 0.9802, 0.4062, 0.5768, 0.5312, 0.5768, 0.4062, 0.9802, 0.2812, 0.9802, 0.2812, 0.5768, 0.4062, 0.5768, 0.2812, 0.9802, 0.1562, 0.9802, 0.1562, 0.5768, 0.2812, 0.5768, 0.1562, 0.9802, 0.03125, 0.9802, 0.03125, 0.5768, 0.1562, 0.5768, 0.2828, 0.08535, 0.3896, 0.1567, 0.3896, 0.1567, 0.2828, 0.08535, 0.4027, 0.1479, 0.4302, 0.2858, 0.4302, 0.2858, 0.4027, 0.1479, 0.2858, 0.06982, 0.4027, 0.1479, 0.4027, 0.1479, 0.2858, 0.06982, 0.1479, 0.09725, 0.2858, 0.06982, 0.2858, 0.06982, 0.1479, 0.09725, 0.06982, 0.2142, 0.1479, 0.09725, 0.1479, 0.09725, 0.06982, 0.2142, 0.09725, 0.3521, 0.06982, 0.2142, 0.06982, 0.2142, 0.09725, 0.3521, 0.2142, 0.4302, 0.09725, 0.3521, 0.09725, 0.3521, 0.2142, 0.4302, 0.3521, 0.4027, 0.2142, 0.4302, 0.2142, 0.4302, 0.3521, 0.4027, 0.2172, 0.4146, 0.3433, 0.3896, 0.3521, 0.4027, 0.2142, 0.4302, 0.3433, 0.3896, 0.4146, 0.2828, 0.4302, 0.2858, 0.3521, 0.4027, 0.4146, 0.2828, 0.3896, 0.1567, 0.4027, 0.1479, 0.4302, 0.2858, 0.3896, 0.1567, 0.2828, 0.08535, 0.2858, 0.06982, 0.4027, 0.1479, 0.2828, 0.08535, 0.1567, 0.1104, 0.1479, 0.09725, 0.2858, 0.06982, 0.1567, 0.1104, 0.08535, 0.2172, 0.06982, 0.2142, 0.1479, 0.09725, 0.08535, 0.2172, 0.1104, 0.3433, 0.09725, 0.3521, 0.06982, 0.2142, 0.1104, 0.3433, 0.2172, 0.4146, 0.2142, 0.4302, 0.09725, 0.3521, 0.4146, 0.2828, 0.3433, 0.3896, 0.3433, 0.3896, 0.4146, 0.2828, 0.1567, 0.1104, 0.2828, 0.08535, 0.2828, 0.08535, 0.1567, 0.1104, 0.08535, 0.2172, 0.1567, 0.1104, 0.1567, 0.1104, 0.08535, 0.2172, 0.1104, 0.3433, 0.08535, 0.2172, 0.08535, 0.2172, 0.1104, 0.3433, 0.3896, 0.1567, 0.4146, 0.2828, 0.4146, 0.2828, 0.3896, 0.1567, 0.2194, 0.4036, 0.1198, 0.337, 0.09641, 0.2195, 0.163, 0.1198, 0.2805, 0.09642, 0.3802, 0.163, 0.4036, 0.2805, 0.337, 0.3802, 0.2172, 0.4146, 0.1104, 0.3433, 0.1104, 0.3433, 0.2172, 0.4146, 0.9062, 0.9802, 0.03125, 0.9802, 0.06865, 1.0, 0.8688, 1.0, 0.7813, 0.9802, 0.9062, 0.9802, 0.9009, 1.0, 0.7866, 1.0, 0.6562, 0.9802, 0.7812, 0.9802, 0.7759, 1.0, 0.6616, 1.0, 0.5312, 0.9802, 0.6562, 0.9802, 0.6509, 1.0, 0.5366, 1.0, 0.4062, 0.9802, 0.5312, 0.9802, 0.5259, 1.0, 0.4116, 1.0, 0.2812, 0.9802, 0.4062, 0.9802, 0.4009, 1.0, 0.2866, 1.0, 0.1562, 0.9802, 0.2812, 0.9802, 0.2759, 1.0, 0.1616, 1.0, 0.03125, 0.9802, 0.1562, 0.9802, 0.1509, 1.0, 0.03659, 1.0, 0.2142, 0.4302, 0.3521, 0.4027, 0.3762, 0.4388, 0.2057, 0.4727, 0.03125, 0.5768, 0.9062, 0.5768, 0.8674, 0.5, 0.07005, 0.5, 0.9062, 0.5768, 0.7812, 0.5768, 0.7868, 0.5, 0.9007, 0.5, 0.7812, 0.5768, 0.6562, 0.5768, 0.6618, 0.5, 0.7757, 0.5, 0.6562, 0.5768, 0.5312, 0.5768, 0.5368, 0.5, 0.6507, 0.5, 0.5312, 0.5768, 0.4062, 0.5768, 0.4118, 0.5, 0.5257, 0.5, 0.4062, 0.5768, 0.2812, 0.5768, 0.2868, 0.5, 0.4007, 0.5, 0.2812, 0.5768, 0.1562, 0.5768, 0.1618, 0.5, 0.2757, 0.5, 0.1562, 0.5768, 0.03125, 0.5768, 0.03679, 0.5, 0.1507, 0.5, 0.03125, 0.9802, 0.9062, 0.9802, 0.9062, 0.5768, 0.03125, 0.5768, 0.3433, 0.3896, 0.2172, 0.4146, 0.2194, 0.4036, 0.337, 0.3802, 0.4146, 0.2828, 0.3433, 0.3896, 0.337, 0.3802, 0.4036, 0.2805, 0.3896, 0.1567, 0.4146, 0.2828, 0.4036, 0.2805, 0.3802, 0.163, 0.2828, 0.08535, 0.3896, 0.1567, 0.3802, 0.163, 0.2805, 0.09642, 0.1567, 0.1104, 0.2828, 0.08535, 0.2805, 0.09642, 0.163, 0.1198, 0.08535, 0.2172, 0.1567, 0.1104, 0.163, 0.1198, 0.09641, 0.2195, 0.1104, 0.3433, 0.08535, 0.2172, 0.09641, 0.2195, 0.1198, 0.337, 0.2172, 0.4146, 0.1104, 0.3433, 0.1198, 0.337, 0.2194, 0.4036, 0.3433, 0.3896, 0.2172, 0.4146, 0.2172, 0.4146, 0.3433, 0.3896, 0.02285, 0.01477, 0.01801, 0.01808, 0.007577, 0.008281, 0.01672, 0.00414, 0.01451, 0.02381, 0.01323, 0.0307, 2.98e-08, 0.02827, 0.003789, 0.01828, 0.1763, 0.01475, 0.1704, 0.01323, 0.1733, 0.0, 0.1824, 0.00414, 0.1847, 0.02378, 0.1811, 0.01808, 0.1916, 0.008281, 0.1954, 0.01828, 0.8816, 0.1038, 0.8089, 0.03414, 0.6801, 0.7759, 0.8216, 0.3536, 0.9401, 0.162, 0.9374, 0.1708, 0.9374, 0.003221, 0.9403, 0.01207, 0.8348, 0.008921, 0.8103, 0.02313, 0.8081, 0.01403, 0.8341, 0.0, 0.9403, 0.01207, 0.9657, 0.009602, 0.9655, 0.0183, 0.9383, 0.02151, 0.6815, 0.7869, 0.7063, 0.8016, 0.7054, 0.8101, 0.6794, 0.796, 0.9383, 0.02151, 0.9655, 0.0183, 0.9655, 0.1558, 0.9383, 0.1525, 0.2029, 0.8519, 0.2077, 0.831, 0.2117, 0.8402, 0.2067, 0.862, 0.3769, 0.8457, 0.3816, 0.8661, 0.3724, 0.8703, 0.3674, 0.8486, 0.8397, 0.3489, 0.8353, 0.3489, 0.8357, 0.3397, 0.8401, 0.3397, 0.9953, 0.8437, 0.9996, 0.8436, 1.0, 0.8537, 0.9957, 0.8537, 0.8514, 0.358, 0.847, 0.358, 0.8474, 0.3489, 0.8518, 0.3489, 0.8391, 0.358, 0.8348, 0.358, 0.8353, 0.3489, 0.8397, 0.3489, 0.9993, 0.8336, 0.995, 0.8336, 0.9954, 0.7392, 0.9993, 0.7392, 0.9872, 0.7393, 0.9871, 0.8337, 0.9827, 0.8337, 0.9827, 0.7393, 0.3898, 0.8314, 0.3945, 0.8519, 0.3907, 0.862, 0.3857, 0.8402, 0.3674, 0.8486, 0.3724, 0.8703, 0.225, 0.8703, 0.23, 0.8486, 0.8479, 0.1923, 0.8523, 0.1923, 0.8523, 0.3398, 0.8479, 0.3397, 0.9703, 0.01001, 0.9658, 0.009996, 0.9662, 0.0, 0.9705, 7.976e-06, 0.8348, 0.1741, 0.8391, 0.1741, 0.8397, 0.1832, 0.8353, 0.1832, 0.847, 0.1741, 0.8514, 0.1741, 0.8518, 0.1832, 0.8474, 0.1832, 0.9824, 0.01006, 0.978, 0.01005, 0.9785, 2.259e-05, 0.9827, 3.046e-05, 0.982, 0.1145, 0.9783, 0.1145, 0.9777, 0.02007, 0.982, 0.0201, 0.1704, 0.01323, 0.02873, 0.01323, 0.02587, 0.0, 0.1733, 0.0, 0.8353, 0.1832, 0.8397, 0.1832, 0.8401, 0.1924, 0.8357, 0.1924, 0.9374, 0.1708, 0.8816, 0.1038, 0.8216, 0.3536, 0.9374, 0.003221, 0.2159, 0.8661, 0.2206, 0.8453, 0.23, 0.8486, 0.225, 0.8703, 0.9993, 0.7392, 0.9954, 0.7392, 0.995, 0.5079, 0.9993, 0.5079, 0.9698, 0.02002, 0.9655, 0.01999, 0.9658, 0.009996, 0.9703, 0.01001, 0.982, 0.4269, 0.978, 0.4269, 0.9777, 0.3458, 0.982, 0.3458, 0.9993, 0.5079, 0.995, 0.5079, 0.9949, 0.4269, 0.9993, 0.4269, 0.9827, 0.8337, 0.9871, 0.8337, 0.9875, 0.8437, 0.9831, 0.8437, 0.8397, 0.3489, 0.8401, 0.3397, 0.844, 0.3397, 0.8435, 0.3489, 0.8435, 0.3489, 0.844, 0.3397, 0.8479, 0.3397, 0.8474, 0.3489, 0.8391, 0.358, 0.8397, 0.3489, 0.8435, 0.3489, 0.8431, 0.3579, 0.8431, 0.3579, 0.8435, 0.3489, 0.8474, 0.3489, 0.847, 0.358, 0.9953, 0.8437, 0.9957, 0.8537, 0.9917, 0.8535, 0.9914, 0.8436, 0.9914, 0.8436, 0.9917, 0.8535, 0.9878, 0.8537, 0.9875, 0.8437, 0.995, 0.8336, 0.9953, 0.8437, 0.9914, 0.8436, 0.991, 0.8336, 0.991, 0.8336, 0.9914, 0.8436, 0.9875, 0.8437, 0.9871, 0.8337, 0.8474, 0.1832, 0.8479, 0.1923, 0.844, 0.1924, 0.8435, 0.1832, 0.8435, 0.1832, 0.844, 0.1924, 0.8401, 0.1924, 0.8397, 0.1832, 0.847, 0.1741, 0.8474, 0.1832, 0.8435, 0.1832, 0.8431, 0.1742, 0.8431, 0.1742, 0.8435, 0.1832, 0.8397, 0.1832, 0.8391, 0.1741, 0.9703, 0.01001, 0.9705, 7.976e-06, 0.9745, 0.0001789, 0.9741, 0.01009, 0.9741, 0.01009, 0.9745, 0.0001789, 0.9785, 2.259e-05, 0.978, 0.01005, 0.9698, 0.02002, 0.9703, 0.01001, 0.9741, 0.01009, 0.9737, 0.0201, 0.9737, 0.0201, 0.9741, 0.01009, 0.978, 0.01005, 0.9777, 0.02007, 0.8479, 0.1923, 0.8479, 0.3397, 0.844, 0.3397, 0.844, 0.1924, 0.844, 0.1924, 0.844, 0.3397, 0.8401, 0.3397, 0.8401, 0.1924, 0.9777, 0.3458, 0.978, 0.4269, 0.9742, 0.4269, 0.9735, 0.3458, 0.9735, 0.3458, 0.9742, 0.4269, 0.9699, 0.4269, 0.9696, 0.3458, 0.9777, 0.02007, 0.9783, 0.1145, 0.9747, 0.1145, 0.9737, 0.0201, 0.9737, 0.0201, 0.9747, 0.1145, 0.9702, 0.1144, 0.9698, 0.02002, 0.9783, 0.1145, 0.9777, 0.3458, 0.9735, 0.3458, 0.9747, 0.1145, 0.9747, 0.1145, 0.9735, 0.3458, 0.9696, 0.3458, 0.9702, 0.1144, 0.9869, 0.5079, 0.9867, 0.4269, 0.9905, 0.4269, 0.9909, 0.5079, 0.9909, 0.5079, 0.9905, 0.4269, 0.9949, 0.4269, 0.995, 0.5079, 0.9871, 0.8337, 0.9872, 0.7393, 0.9915, 0.7392, 0.991, 0.8336, 0.991, 0.8336, 0.9915, 0.7392, 0.9954, 0.7392, 0.995, 0.8336, 0.9872, 0.7393, 0.9869, 0.5079, 0.9909, 0.5079, 0.9915, 0.7392, 0.9915, 0.7392, 0.9909, 0.5079, 0.995, 0.5079, 0.9954, 0.7392, 0.9698, 0.02002, 0.9702, 0.1144, 0.9655, 0.1144, 0.9655, 0.01999])
me_cube.materials.append(mat_plastic)
me_cube.materials.append(mat_metal)
me_cube.materials.append(mat_metal2)
me_cube.use_remesh_fix_poles = True
me_cube.use_remesh_preserve_attributes = False
me_cube.update()

# ---- objects
ob_cube = bpy.data.objects.new('Cube', me_cube)

# ---- transforms, parenting, visibility, modifiers, constraints
ob_cube.location = (0.0, 0.0, 0.0)
_m = ob_cube.modifiers.new('Mirror', 'MIRROR')
_m = ob_cube.modifiers.new('Auto Smooth', 'NODES')
_m.node_group = ng_auto_smooth
_gi = [s.identifier for s in ng_auto_smooth.interface.items_tree if s.item_type == 'SOCKET' and s.in_out == 'INPUT']
_m[_gi[1]] = 0.5236  # Angle

# ---- collection membership
col_collection.objects.link(ob_cube)

# ---- scene / render settings (as saved in the file)
scene.frame_start = 1; scene.frame_end = 250; scene.frame_set(119)
scene.render.engine = 'BLENDER_EEVEE_NEXT'
scene.cycles.use_denoising = False
scene.cycles.samples = 128
scene.cycles.sampling_pattern = 'TABULATED_SOBOL'
scene.cycles.use_adaptive_sampling = False
scene.cycles.use_light_tree = False
scene.view_settings.view_transform = 'Filmic'
bpy.context.view_layer.update()

# ---- added for rendering (the .blend has no active camera and no usable light): camera, sun
cam_auto = bpy.data.cameras.new('AutoCamera')
cam_auto.lens = 50.0
cam_auto.sensor_width = 36.0
cam_auto.clip_end = 1000.0
ob_auto_camera = bpy.data.objects.new('AutoCamera', cam_auto)
scene.collection.objects.link(ob_auto_camera)
ob_auto_camera.location = (1.51268, -1.81521, 1.00158)
ob_auto_camera.rotation_euler = (1.09748, -7.21219e-08, 0.694738)
scene.camera = ob_auto_camera
light_auto_sun = bpy.data.lights.new('AutoSun', 'SUN')
light_auto_sun.energy = 3.0
light_auto_sun.angle = 0.0523599
ob_auto_sun = bpy.data.objects.new('AutoSun', light_auto_sun)
scene.collection.objects.link(ob_auto_sun)
ob_auto_sun.rotation_euler = (0.872665, 0.174533, 0.523599)
bpy.context.view_layer.update()
